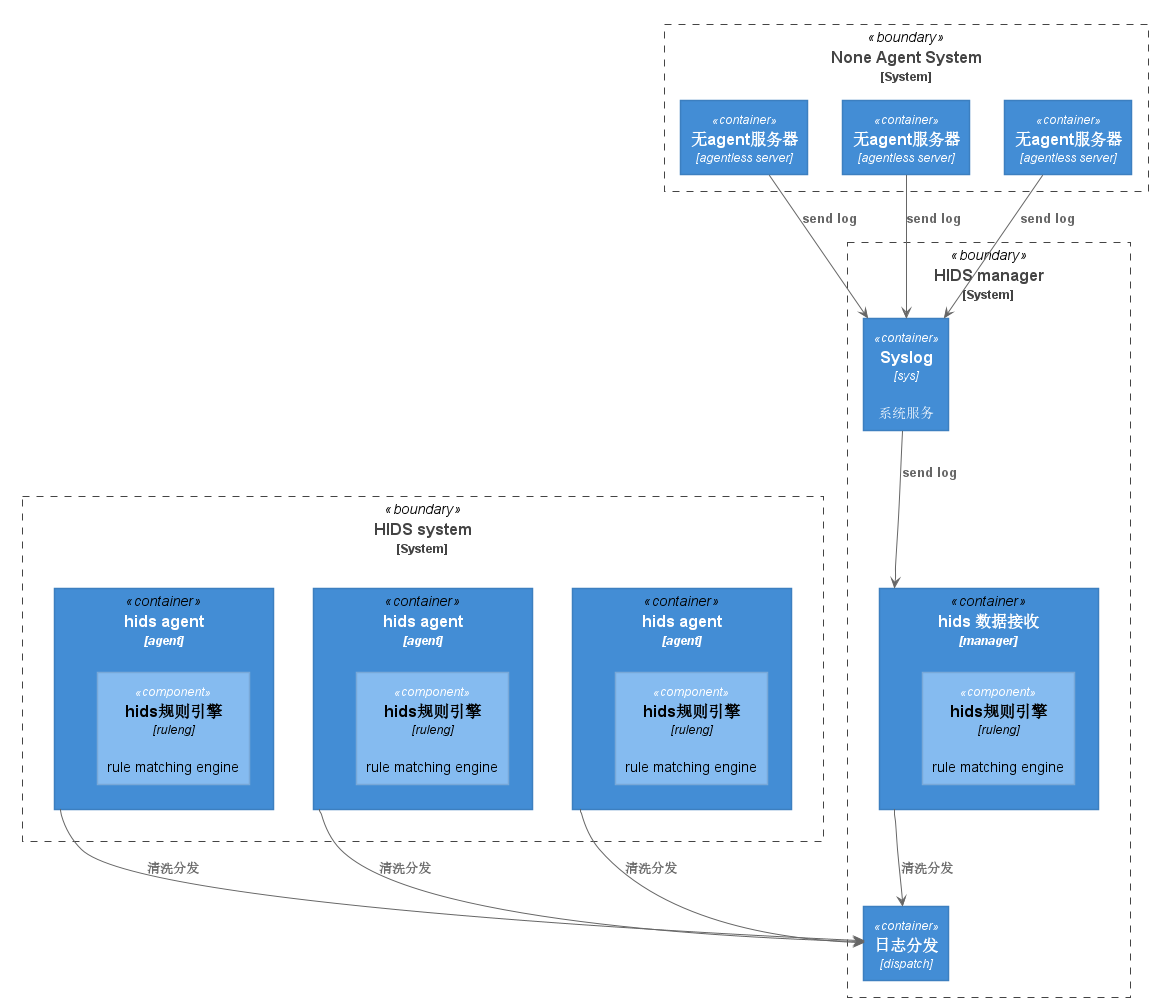

The diagram above was rendered by PlantUML. Its source (embedded in the PNG):
@startuml rule_engine_usecase

!includeurl https://raw.githubusercontent.com/RicardoNiepel/C4-PlantUML/release/1-0/C4_Container.puml
!includeurl https://raw.githubusercontent.com/RicardoNiepel/C4-PlantUML/master/C4_Context.puml
!includeurl https://raw.githubusercontent.com/RicardoNiepel/C4-PlantUML/master/C4_Component.puml


System_Boundary(sys_hids_agent, "HIDS system"){


    Container(cont_hids_agent1, "hids agent", "agent"){
        Component(com_hids_ruleng1, "hids规则引擎", "ruleng", "rule matching engine")
    }
    Container(cont_hids_agent2, "hids agent", "agent"){
        Component(com_hids_ruleng2, "hids规则引擎", "ruleng", "rule matching engine")
    }
    Container(cont_hids_agent3, "hids agent", "agent"){
        Component(com_hids_ruleng3, "hids规则引擎", "ruleng", "rule matching engine")
    }

}

System_Boundary(sys_hids_mgr, "HIDS manager"){

    Container(cont_hids_mgr_sys_log, "Syslog", "sys", "系统服务")
    

    Container(cont_hids_mgr_data_recv, "hids 数据接收", "manager"){
        Component(com_hids_mgr_ruleng, "hids规则引擎", "ruleng", "rule matching engine")
    }

    Container(cont_hids_log_dispatch, "日志分发", "dispatch")
    
}

System_Boundary(sys_agentless_server, "None Agent System"){

    Container(cont_agentless_server1, "无agent服务器", "agentless server")
    Container(cont_agentless_server2, "无agent服务器", "agentless server")
    Container(cont_agentless_server3, "无agent服务器", "agentless server")
}

Rel(cont_hids_mgr_sys_log, cont_hids_mgr_data_recv, "send log")

Rel(cont_hids_agent1, cont_hids_log_dispatch, "清洗分发")
Rel(cont_hids_agent2, cont_hids_log_dispatch, "清洗分发")
Rel(cont_hids_agent3, cont_hids_log_dispatch, "清洗分发")

Rel(cont_agentless_server1, cont_hids_mgr_sys_log, "send log")
Rel(cont_agentless_server2, cont_hids_mgr_sys_log, "send log")
Rel(cont_agentless_server3, cont_hids_mgr_sys_log, "send log")

Rel(cont_hids_mgr_data_recv, cont_hids_log_dispatch, "清洗分发")




@enduml